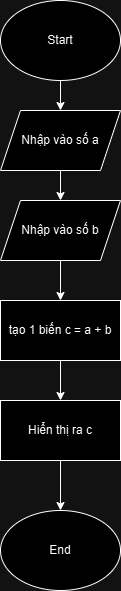

The diagram above was exported from draw.io. Its source (the exported page's mxGraphModel, read from the mxfile embedded in the PNG):
<mxGraphModel dx="1050" dy="557" grid="1" gridSize="10" guides="1" tooltips="1" connect="1" arrows="1" fold="1" page="1" pageScale="1" pageWidth="827" pageHeight="1169" math="0" shadow="0">
  <root>
    <mxCell id="WIyWlLk6GJQsqaUBKTNV-0" />
    <mxCell id="WIyWlLk6GJQsqaUBKTNV-1" parent="WIyWlLk6GJQsqaUBKTNV-0" />
    <mxCell id="Yp0MnjPKBy1nD0Fe5om3-0" value="End" style="ellipse;whiteSpace=wrap;html=1;" vertex="1" parent="WIyWlLk6GJQsqaUBKTNV-1">
      <mxGeometry x="350" y="600" width="120" height="80" as="geometry" />
    </mxCell>
    <mxCell id="Yp0MnjPKBy1nD0Fe5om3-3" value="" style="edgeStyle=orthogonalEdgeStyle;rounded=0;orthogonalLoop=1;jettySize=auto;html=1;" edge="1" parent="WIyWlLk6GJQsqaUBKTNV-1" source="Yp0MnjPKBy1nD0Fe5om3-1" target="Yp0MnjPKBy1nD0Fe5om3-2">
      <mxGeometry relative="1" as="geometry" />
    </mxCell>
    <mxCell id="Yp0MnjPKBy1nD0Fe5om3-1" value="Start" style="ellipse;whiteSpace=wrap;html=1;" vertex="1" parent="WIyWlLk6GJQsqaUBKTNV-1">
      <mxGeometry x="350" y="90" width="120" height="80" as="geometry" />
    </mxCell>
    <mxCell id="Yp0MnjPKBy1nD0Fe5om3-5" value="" style="edgeStyle=orthogonalEdgeStyle;rounded=0;orthogonalLoop=1;jettySize=auto;html=1;" edge="1" parent="WIyWlLk6GJQsqaUBKTNV-1" source="Yp0MnjPKBy1nD0Fe5om3-2" target="Yp0MnjPKBy1nD0Fe5om3-4">
      <mxGeometry relative="1" as="geometry" />
    </mxCell>
    <mxCell id="Yp0MnjPKBy1nD0Fe5om3-2" value="Nhập vào số a" style="shape=parallelogram;perimeter=parallelogramPerimeter;whiteSpace=wrap;html=1;fixedSize=1;" vertex="1" parent="WIyWlLk6GJQsqaUBKTNV-1">
      <mxGeometry x="350" y="200" width="120" height="60" as="geometry" />
    </mxCell>
    <mxCell id="Yp0MnjPKBy1nD0Fe5om3-7" value="" style="edgeStyle=orthogonalEdgeStyle;rounded=0;orthogonalLoop=1;jettySize=auto;html=1;" edge="1" parent="WIyWlLk6GJQsqaUBKTNV-1" source="Yp0MnjPKBy1nD0Fe5om3-4" target="Yp0MnjPKBy1nD0Fe5om3-6">
      <mxGeometry relative="1" as="geometry" />
    </mxCell>
    <mxCell id="Yp0MnjPKBy1nD0Fe5om3-4" value="Nhập vào số b" style="shape=parallelogram;perimeter=parallelogramPerimeter;whiteSpace=wrap;html=1;fixedSize=1;" vertex="1" parent="WIyWlLk6GJQsqaUBKTNV-1">
      <mxGeometry x="350" y="290" width="120" height="60" as="geometry" />
    </mxCell>
    <mxCell id="Yp0MnjPKBy1nD0Fe5om3-12" value="" style="edgeStyle=orthogonalEdgeStyle;rounded=0;orthogonalLoop=1;jettySize=auto;html=1;" edge="1" parent="WIyWlLk6GJQsqaUBKTNV-1" source="Yp0MnjPKBy1nD0Fe5om3-6" target="Yp0MnjPKBy1nD0Fe5om3-11">
      <mxGeometry relative="1" as="geometry" />
    </mxCell>
    <mxCell id="Yp0MnjPKBy1nD0Fe5om3-6" value="tạo 1 biến c = a + b" style="whiteSpace=wrap;html=1;" vertex="1" parent="WIyWlLk6GJQsqaUBKTNV-1">
      <mxGeometry x="350" y="390" width="120" height="60" as="geometry" />
    </mxCell>
    <mxCell id="Yp0MnjPKBy1nD0Fe5om3-14" value="" style="edgeStyle=orthogonalEdgeStyle;rounded=0;orthogonalLoop=1;jettySize=auto;html=1;" edge="1" parent="WIyWlLk6GJQsqaUBKTNV-1" source="Yp0MnjPKBy1nD0Fe5om3-11" target="Yp0MnjPKBy1nD0Fe5om3-0">
      <mxGeometry relative="1" as="geometry" />
    </mxCell>
    <mxCell id="Yp0MnjPKBy1nD0Fe5om3-11" value="Hiển thị ra c" style="whiteSpace=wrap;html=1;" vertex="1" parent="WIyWlLk6GJQsqaUBKTNV-1">
      <mxGeometry x="350" y="490" width="120" height="60" as="geometry" />
    </mxCell>
  </root>
</mxGraphModel>